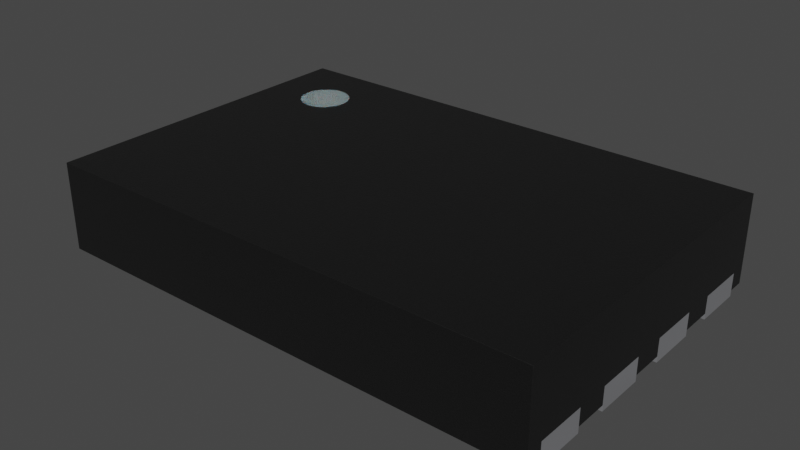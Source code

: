# Source: XSON-8_3x2mm_P0.5mm.blend  (saved by Blender 4.1.24; exported with 4.5.12 LTS)
import bpy
from mathutils import Matrix  # noqa: F401  (used for matrix-valued properties, if any)

bpy.ops.wm.read_factory_settings(use_empty=True)
scene = bpy.context.scene
scene.name = 'Scene'

# ---- collections
col_collection = bpy.data.collections.new('Collection'); scene.collection.children.link(col_collection)

# ---- materials (node trees are filled in below, after node groups)
mat_white_markings = bpy.data.materials.new('white_markings')
mat_white_markings.use_transparent_shadow = False
mat_white_markings.preview_render_type = 'FLAT'
mat_plastic_chip = bpy.data.materials.new('plastic_chip')
mat_plastic_chip.use_transparent_shadow = False
mat_plastic_chip.preview_render_type = 'CUBE'
mat_metal_pins = bpy.data.materials.new('metal_pins')
mat_metal_pins.use_transparent_shadow = False
mat_metal_pins.preview_render_type = 'CUBE'

# ---- material node trees
mat_white_markings.use_nodes = True; mat_white_markings.node_tree.nodes.clear()
_N = mat_white_markings.node_tree.nodes; _L = mat_white_markings.node_tree.links
n0 = _N.new('ShaderNodeOutputMaterial'); n0.name = 'Material Output'; n0.location = (300, 300)
n1 = _N.new('ShaderNodeBsdfPrincipled'); n1.name = 'Principled BSDF'; n1.location = (-34, 272)
n1.distribution = 'GGX'
n1.subsurface_method = 'BURLEY'
n1.inputs[1].default_value = 0.02
n1.inputs[2].default_value = 0.4636
n1.inputs[3].default_value = 1.4
n1.inputs[8].default_value = 1.0
n1.inputs[10].default_value = 0.3682
n1.inputs[13].default_value = 0.6591
n1.inputs[18].default_value = 0.2318
n1.inputs[20].default_value = 0.6709
n1.inputs[24].default_value = 0.1191
n1.inputs[27].default_value = (0.0, 0.0, 0.0, 1.0)
n1.inputs[28].default_value = 1.0
n2 = _N.new('ShaderNodeMapping'); n2.name = 'Mapping'; n2.location = (-1010, 265)
n2.inputs[3].default_value = (3.0, 1.0, 1.0)
n3 = _N.new('ShaderNodeTexCoord'); n3.name = 'Texture Coordinate'; n3.location = (-1250, 180)
n4 = _N.new('ShaderNodeBump'); n4.name = 'Bump'; n4.location = (-376, -99)
n4.inputs[0].default_value = 0.05
n4.inputs[1].default_value = 1.0
n4.inputs[2].default_value = 1.0
n5 = _N.new('ShaderNodeTexNoise'); n5.name = 'Noise Texture'; n5.location = (-662, 176)
n5.inputs[2].default_value = 88.0
n5.inputs[3].default_value = 10.8
n5.inputs[4].default_value = 0.9167
n5.inputs[8].default_value = 1.6
n6 = _N.new('ShaderNodeValToRGB'); n6.name = 'ColorRamp'; n6.location = (-354, 186)
while len(n6.color_ramp.elements) > 1: n6.color_ramp.elements.remove(n6.color_ramp.elements[-1])
n6.color_ramp.elements[0].position = 0.0; n6.color_ramp.elements[0].color = (0.2596, 0.2596, 0.2596, 1.0)
_e = n6.color_ramp.elements.new(1.0); _e.color = (0.6303, 0.6303, 0.6303, 1.0)
n7 = _N.new('ShaderNodeMix'); n7.name = 'Mix'; n7.location = (-204, 152)
n7.data_type = 'RGBA'
n7.inputs[0].default_value = 0.3682
n7.inputs[7].default_value = (0.2525, 0.2525, 0.2525, 1.0)
_L.new(n5.outputs[0], n6.inputs[0])
_L.new(n1.outputs[0], n0.inputs[0])
_L.new(n3.outputs[2], n2.inputs[0])
_L.new(n2.outputs[0], n5.inputs[0])
_L.new(n5.outputs[0], n4.inputs[3])
_L.new(n4.outputs[0], n1.inputs[5])
_L.new(n6.outputs[0], n7.inputs[6])
_L.new(n7.outputs[2], n1.inputs[0])
n0.is_active_output = True
mat_plastic_chip.use_nodes = True; mat_plastic_chip.node_tree.nodes.clear()
_N = mat_plastic_chip.node_tree.nodes; _L = mat_plastic_chip.node_tree.links
n0 = _N.new('ShaderNodeBsdfPrincipled'); n0.name = 'Principled BSDF'; n0.location = (10, 300)
n0.distribution = 'GGX'
n0.subsurface_method = 'BURLEY'
n0.inputs[0].default_value = (0.009312, 0.009312, 0.009312, 1.0)
n0.inputs[1].default_value = 0.1372
n0.inputs[2].default_value = 0.3706
n0.inputs[3].default_value = 1.45
n0.inputs[27].default_value = (0.0, 0.0, 0.0, 1.0)
n0.inputs[28].default_value = 1.0
n1 = _N.new('ShaderNodeOutputMaterial'); n1.name = 'Material Output'; n1.location = (300, 300)
n2 = _N.new('ShaderNodeTexNoise'); n2.name = 'Noise Texture'; n2.location = (-893, 54)
n2.inputs[2].default_value = 200.0
n2.inputs[3].default_value = 3.6
n2.inputs[4].default_value = 0.8375
n3 = _N.new('ShaderNodeBump'); n3.name = 'Bump'; n3.location = (-604, -53)
n3.inputs[0].default_value = 0.08
n3.inputs[1].default_value = 1.0
n3.inputs[2].default_value = 1.0
_L.new(n0.outputs[0], n1.inputs[0])
_L.new(n2.outputs[0], n3.inputs[3])
_L.new(n3.outputs[0], n0.inputs[5])
n1.is_active_output = True
mat_metal_pins.use_nodes = True; mat_metal_pins.node_tree.nodes.clear()
_N = mat_metal_pins.node_tree.nodes; _L = mat_metal_pins.node_tree.links
n0 = _N.new('ShaderNodeMapping'); n0.name = 'Mapping'; n0.location = (-1447, -91)
n0.inputs[3].default_value = (4.8, 1.2, 1.1)
n1 = _N.new('ShaderNodeBsdfPrincipled'); n1.name = 'Principled BSDF'; n1.location = (-560, 254)
n1.distribution = 'GGX'
n1.subsurface_method = 'BURLEY'
n1.inputs[1].default_value = 0.7818
n1.inputs[2].default_value = 0.2886
n1.inputs[3].default_value = 1.45
n1.inputs[13].default_value = 0.0
n1.inputs[27].default_value = (0.0, 0.0, 0.0, 1.0)
n1.inputs[28].default_value = 1.0
n2 = _N.new('ShaderNodeOutputMaterial'); n2.name = 'Material Output.002'; n2.location = (-205, 253)
n2.width = 213
n3 = _N.new('ShaderNodeTexNoise'); n3.name = 'Noise Texture.002'; n3.location = (-1228, -73)
n3.inputs[2].default_value = 0.1
n3.inputs[3].default_value = 7.0
n3.inputs[4].default_value = 0.6
n3.inputs[8].default_value = 0.4
n4 = _N.new('ShaderNodeTexCoord'); n4.name = 'Texture Coordinate'; n4.location = (-1636, -116)
n5 = _N.new('ShaderNodeMix'); n5.name = 'Mix.001'; n5.location = (-921, 45)
n5.data_type = 'RGBA'
n5.inputs[6].default_value = (0.9398, 0.9547, 1.0, 1.0)
n5.inputs[7].default_value = (0.13, 0.1259, 0.1359, 1.0)
n6 = _N.new('ShaderNodeBump'); n6.name = 'Bump.001'; n6.location = (-1001, -227)
n6.inputs[0].default_value = 0.05
n6.inputs[1].default_value = 0.01
n6.inputs[2].default_value = 1.0
_L.new(n1.outputs[0], n2.inputs[0])
_L.new(n3.outputs[0], n6.inputs[3])
_L.new(n0.outputs[0], n3.inputs[0])
_L.new(n3.outputs[0], n5.inputs[0])
_L.new(n4.outputs[3], n0.inputs[0])
_L.new(n5.outputs[2], n1.inputs[0])
_L.new(n6.outputs[0], n1.inputs[5])
n2.is_active_output = True

# ---- world
world_world = bpy.data.worlds.new('World'); scene.world = world_world
world_world.use_nodes = True; world_world.node_tree.nodes.clear()
_N = world_world.node_tree.nodes; _L = world_world.node_tree.links
n0 = _N.new('ShaderNodeOutputWorld'); n0.name = 'World Output'; n0.location = (300, 300)
n1 = _N.new('ShaderNodeBackground'); n1.name = 'Background'; n1.location = (10, 300)
n1.inputs[0].default_value = (0.05088, 0.05088, 0.05088, 1.0)
_L.new(n1.outputs[0], n0.inputs[0])
n0.is_active_output = True
world_world.color = (0.05088, 0.05088, 0.05088)
world_world.use_sun_shadow = False
world_world.sun_shadow_jitter_overblur = 0.0

# ---- meshes
me_shape_9_indexedfaceset_001 = bpy.data.meshes.new('SHAPE_9_IndexedFaceSet.001')
me_shape_9_indexedfaceset_001.from_pydata([(1.05, 0.9, 0.035), (-1.5, 0.1, 0.035), (-1.5, 1.0, 0.56), (-1.5, -1.0, 0.56), (1.5, -0.6, 0.14), (1.5, -0.6, 0.035), (1.5, -0.4, 0.035), (1.5, 0.4, 0.035), (1.5, 0.9, 0.14), (1.5, -1.0, 0.56), (1.5, -1.0, 0.035), (-1.5, 1.0, 0.035), (1.5, 1.0, 0.56), (-1.05, 0.4, 0.035), (-1.05, 0.9, 0.035), (-1.5, 0.9, 0.035), (1.5, 1.0, 0.035), (1.5, 0.6, 0.035), (1.5, 0.1, 0.035), (1.05, -0.1, 0.035), (1.05, -0.9, 0.035), (-1.5, -1.0, 0.035), (-1.05, -0.9, 0.035), (-1.5, -0.6, 0.035), (-0.8, -0.8, 0.035), (0.8, -0.8, 0.035), (1.05, 0.9, 0.14), (1.5, 0.9, 0.035), (1.05, 0.6, 0.035), (1.05, 0.6, 0.14), (-1.05, 0.6, 0.14), (-1.05, 0.6, 0.035), (-1.5, 0.9, 0.14), (-1.5, 0.6, 0.14), (-1.5, 0.6, 0.035), (-1.05, 0.9, 0.14), (-1.05, -0.6, 0.035), (-1.5, -0.9, 0.035), (-1.05, -0.1, 0.035), (-1.05, -0.4, 0.035), (-1.5, -0.1, 0.035), (-1.5, -0.4, 0.14), (-1.5, -0.4, 0.035), (1.05, 0.4, 0.14), (1.05, 0.4, 0.035), (1.05, 0.1, 0.035), (1.5, -0.1, 0.035), (1.5, -0.4, 0.14), (1.05, -0.4, 0.035), (1.05, -0.6, 0.035), (1.05, -0.6, 0.14), (1.5, -0.9, 0.035), (-1.05, 0.1, 0.14), (-1.05, 0.1, 0.035), (-1.5, 0.4, 0.14), (-1.5, 0.4, 0.035), (-1.05, 0.4, 0.14), (-0.8, 0.5172, 0.035), (0.8, 0.8, 0.14), (-0.5172, 0.8, 0.14), (-0.5172, 0.8, 0.035), (0.8, 0.8, 0.035), (-0.8, 0.5172, 0.14), (-0.8, -0.8, 0.14), (0.8, 0.8, 3.353e-08), (0.8, -0.8, 0.14), (-0.8, 0.5172, -3.353e-08), (-0.5172, 0.8, -2.235e-08), (0.8, -0.8, 3.353e-08), (-0.8, -0.8, 0.0), (-1.5, -0.6, -6.706e-08), (-1.05, -0.6, 0.14), (-1.05, -0.9, 0.14), (-1.05, -0.9, -4.47e-08), (-1.5, -0.9, -6.706e-08), (-1.5, -0.6, 0.14), (-1.05, -0.6, -4.47e-08), (-1.5, -0.9, 0.14), (-1.5, 0.6, -6.706e-08), (-1.5, 0.9, -6.706e-08), (-1.05, 0.6, -4.47e-08), (-1.05, 0.9, -4.47e-08), (-1.05, 0.4, -4.47e-08), (-1.5, 0.4, -6.706e-08), (-1.05, 0.1, -4.47e-08), (-1.5, 0.1, -6.706e-08), (-1.5, 0.1, 0.14), (-1.5, -0.1, -6.706e-08), (-1.5, -0.1, 0.14), (-1.05, -0.1, -4.47e-08), (-1.05, -0.1, 0.14), (-1.05, -0.4, 0.14), (-1.05, -0.4, -4.47e-08), (-1.5, -0.4, -6.706e-08), (1.5, -0.6, 6.706e-08), (1.5, -0.9, 0.14), (1.05, -0.9, 0.14), (1.05, -0.6, 4.47e-08), (1.5, -0.9, 6.706e-08), (1.05, -0.9, 4.47e-08), (1.5, -0.4, 6.706e-08), (1.05, -0.4, 0.14), (1.05, -0.4, 4.47e-08), (1.05, -0.1, 4.47e-08), (1.05, -0.1, 0.14), (1.5, -0.1, 6.706e-08), (1.5, -0.1, 0.14), (1.5, 0.4, 0.14), (1.5, 0.1, 0.14), (1.5, 0.1, 6.706e-08), (1.05, 0.4, 4.47e-08), (1.5, 0.4, 6.706e-08), (1.05, 0.1, 4.47e-08), (1.05, 0.1, 0.14), (1.5, 0.9, 6.706e-08), (1.5, 0.6, 6.706e-08), (1.5, 0.6, 0.14), (1.05, 0.6, 4.47e-08), (1.05, 0.9, 4.47e-08), (-1.1, 0.75, 0.56), (-1.1, 0.75, 0.563), (-1.071, 0.7471, 0.56), (-1.071, 0.7471, 0.563), (-1.043, 0.7386, 0.56), (-1.043, 0.7386, 0.563), (-1.017, 0.7247, 0.56), (-1.017, 0.7247, 0.563), (-0.9939, 0.7061, 0.56), (-0.9939, 0.7061, 0.563), (-0.9753, 0.6833, 0.56), (-0.9753, 0.6833, 0.563), (-0.9614, 0.6574, 0.56), (-0.9614, 0.6574, 0.563), (-0.9529, 0.6293, 0.56), (-0.9529, 0.6293, 0.563), (-0.95, 0.6, 0.56), (-0.95, 0.6, 0.563), (-0.9529, 0.5707, 0.56), (-0.9529, 0.5707, 0.563), (-0.9614, 0.5426, 0.56), (-0.9614, 0.5426, 0.563), (-0.9753, 0.5167, 0.56), (-0.9753, 0.5167, 0.563), (-0.9939, 0.4939, 0.56), (-0.9939, 0.4939, 0.563), (-1.017, 0.4753, 0.56), (-1.017, 0.4753, 0.563), (-1.043, 0.4614, 0.56), (-1.043, 0.4614, 0.563), (-1.071, 0.4529, 0.56), (-1.071, 0.4529, 0.563), (-1.1, 0.45, 0.56), (-1.1, 0.45, 0.563), (-1.129, 0.4529, 0.56), (-1.129, 0.4529, 0.563), (-1.157, 0.4614, 0.56), (-1.157, 0.4614, 0.563), (-1.183, 0.4753, 0.56), (-1.183, 0.4753, 0.563), (-1.206, 0.4939, 0.56), (-1.206, 0.4939, 0.563), (-1.225, 0.5167, 0.56), (-1.225, 0.5167, 0.563), (-1.239, 0.5426, 0.56), (-1.239, 0.5426, 0.563), (-1.247, 0.5707, 0.56), (-1.247, 0.5707, 0.563), (-1.25, 0.6, 0.56), (-1.25, 0.6, 0.563), (-1.247, 0.6293, 0.56), (-1.247, 0.6293, 0.563), (-1.239, 0.6574, 0.56), (-1.239, 0.6574, 0.563), (-1.225, 0.6833, 0.56), (-1.225, 0.6833, 0.563), (-1.206, 0.7061, 0.56), (-1.206, 0.7061, 0.563), (-1.183, 0.7247, 0.56), (-1.183, 0.7247, 0.563), (-1.157, 0.7386, 0.56), (-1.157, 0.7386, 0.563), (-1.129, 0.7471, 0.56), (-1.129, 0.7471, 0.563)], [], [(26, 8, 27, 0), (21, 3, 9, 10), (11, 2, 3, 21, 37, 77, 75, 23, 42, 41, 88, 40, 1, 86, 54, 55, 34, 33, 32, 15), (16, 12, 2, 11), (57, 60, 61, 44, 7, 17, 28, 0, 27, 16, 11, 15, 14, 31, 34, 55, 13, 53, 1, 40, 38, 39, 42, 23, 36, 22, 37, 21, 10, 51, 20, 49, 5, 6, 48, 19, 46, 18, 45, 25, 24), (10, 9, 12, 16, 27, 8, 116, 17, 7, 107, 108, 18, 46, 106, 47, 6, 5, 4, 95, 51), (116, 29, 28, 17), (25, 45, 44, 61), (47, 101, 48, 6), (116, 29, 26, 8), (35, 30, 31, 14), (32, 35, 14, 15), (30, 33, 34, 31), (30, 33, 32, 35), (71, 72, 22, 36), (75, 71, 36, 23), (72, 77, 37, 22), (72, 77, 75, 71), (90, 91, 39, 38), (88, 90, 38, 40), (91, 41, 42, 39), (91, 41, 88, 90), (43, 107, 7, 44), (113, 43, 44, 45), (108, 113, 45, 18), (108, 113, 43, 107), (104, 106, 46, 19), (101, 104, 19, 48), (47, 101, 104, 106), (59, 58, 61, 60), (50, 4, 5, 49), (96, 50, 49, 20), (95, 96, 20, 51), (95, 96, 50, 4), (56, 52, 53, 13), (54, 56, 13, 55), (52, 86, 1, 53), (52, 86, 54, 56), (62, 59, 60, 57), (63, 62, 57, 24), (65, 63, 24, 25), (58, 65, 25, 61), (62, 59, 58, 65, 63), (65, 58, 64, 68), (63, 65, 68, 69), (83, 85, 84, 82), (62, 63, 69, 66), (59, 62, 66, 67), (58, 59, 67, 64), (71, 75, 70, 76), (67, 66, 69, 68, 64), (72, 71, 76, 73), (77, 72, 73, 74), (75, 77, 74, 70), (70, 74, 73, 76), (32, 33, 78, 79), (35, 32, 79, 81), (30, 35, 81, 80), (33, 30, 80, 78), (79, 78, 80, 81), (56, 54, 83, 82), (52, 56, 82, 84), (86, 52, 84, 85), (54, 86, 85, 83), (91, 90, 89, 92), (90, 88, 87, 89), (95, 4, 94, 98), (41, 91, 92, 93), (88, 41, 93, 87), (87, 93, 92, 89), (4, 50, 97, 94), (96, 95, 98, 99), (104, 101, 102, 103), (50, 96, 99, 97), (97, 99, 98, 94), (106, 104, 103, 105), (47, 106, 105, 100), (101, 47, 100, 102), (103, 102, 100, 105), (116, 8, 114, 115), (107, 43, 110, 111), (108, 107, 111, 109), (113, 108, 109, 112), (43, 113, 112, 110), (110, 112, 109, 111), (29, 116, 115, 117), (29, 26, 0, 28), (26, 29, 117, 118), (8, 26, 118, 114), (118, 117, 115, 114), (119, 120, 122, 121), (121, 122, 124, 123), (123, 124, 126, 125), (125, 126, 128, 127), (127, 128, 130, 129), (129, 130, 132, 131), (131, 132, 134, 133), (133, 134, 136, 135), (135, 136, 138, 137), (137, 138, 140, 139), (139, 140, 142, 141), (141, 142, 144, 143), (143, 144, 146, 145), (145, 146, 148, 147), (147, 148, 150, 149), (149, 150, 152, 151), (151, 152, 154, 153), (153, 154, 156, 155), (155, 156, 158, 157), (157, 158, 160, 159), (159, 160, 162, 161), (161, 162, 164, 163), (163, 164, 166, 165), (165, 166, 168, 167), (167, 168, 170, 169), (169, 170, 172, 171), (171, 172, 174, 173), (173, 174, 176, 175), (175, 176, 178, 177), (177, 178, 180, 179), (122, 120, 182, 180, 178, 176, 174, 172, 170, 168, 166, 164, 162, 160, 158, 156, 154, 152, 150, 148, 146, 144, 142, 140, 138, 136, 134, 132, 130, 128, 126, 124), (179, 180, 182, 181), (181, 182, 120, 119), (119, 121, 123, 125, 127, 129, 131, 133, 135, 137, 139, 141, 143, 145, 147, 149, 151, 153, 155, 157, 159, 161, 163, 165, 167, 169, 171, 173, 175, 177, 179, 181), (9, 3, 2, 12)])
me_shape_9_indexedfaceset_001.polygons.foreach_set('use_smooth', [True] * 125)
me_shape_9_indexedfaceset_001.polygons.foreach_set('material_index', [2, 1, 1, 1, 1, 1, 2, 1, 2, 2, 2, 2, 2, 2, 2, 2, 2, 2, 2, 2, 2, 2, 2, 2, 2, 2, 2, 2, 2, 2, 2, 2, 2, 2, 2, 2, 2, 2, 2, 2, 2, 2, 2, 2, 2, 2, 2, 2, 2, 2, 2, 2, 2, 2, 2, 2, 2, 2, 2, 2, 2, 2, 2, 2, 2, 2, 2, 2, 2, 2, 2, 2, 2, 2, 2, 2, 2, 2, 2, 2, 2, 2, 2, 2, 2, 2, 2, 2, 2, 2, 0, 0, 0, 0, 0, 0, 0, 0, 0, 0, 0, 0, 0, 0, 0, 0, 0, 0, 0, 0, 0, 0, 0, 0, 0, 0, 0, 0, 0, 0, 0, 0, 0, 0, 1])
_k = set([(0, 26), (0, 27), (0, 28), (1, 40), (1, 53), (1, 86), (2, 3), (2, 11), (2, 12), (3, 9), (3, 21), (4, 5), (4, 50), (4, 94), (4, 95), (5, 6), (5, 49), (6, 47), (6, 48), (7, 17), (7, 44), (7, 107), (8, 26), (8, 27), (8, 114), (8, 116), (9, 10), (9, 12), (10, 21), (10, 51), (11, 15), (11, 16), (12, 16), (13, 53), (13, 55), (13, 56), (14, 15), (14, 31), (14, 35), (15, 32), (16, 27), (17, 28), (17, 116), (18, 45), (18, 46), (18, 108), (19, 46), (19, 48), (19, 104), (20, 49), (20, 51), (20, 96), (21, 37), (22, 36), (22, 37), (22, 72), (23, 36), (23, 42), (23, 75), (24, 25), (24, 57), (24, 63), (25, 61), (25, 65), (26, 29), (26, 118), (28, 29), (29, 116), (29, 117), (30, 31), (30, 33), (30, 35), (30, 80), (31, 34), (32, 33), (32, 35), (32, 79), (33, 34), (33, 78), (34, 55), (35, 81), (36, 71), (37, 77), (38, 39), (38, 40), (38, 90), (39, 42), (39, 91), (40, 88), (41, 42), (41, 88), (41, 91), (41, 93), (43, 44), (43, 107), (43, 110), (43, 113), (44, 45), (45, 113), (46, 106), (47, 100), (47, 101), (47, 106), (48, 101), (49, 50), (50, 96), (50, 97), (51, 95), (52, 53), (52, 56), (52, 84), (52, 86), (54, 55), (54, 56), (54, 83), (54, 86), (56, 82), (57, 60), (57, 62), (58, 59), (58, 61), (58, 64), (58, 65), (59, 60), (59, 62), (59, 67), (60, 61), (62, 63), (62, 66), (63, 65), (63, 69), (64, 67), (64, 68), (65, 68), (66, 67), (66, 69), (68, 69), (70, 74), (70, 75), (70, 76), (71, 72), (71, 75), (71, 76), (72, 73), (72, 77), (73, 74), (73, 76), (74, 77), (75, 77), (78, 79), (78, 80), (79, 81), (80, 81), (82, 83), (82, 84), (83, 85), (84, 85), (85, 86), (87, 88), (87, 89), (87, 93), (88, 90), (89, 90), (89, 92), (90, 91), (91, 92), (92, 93), (94, 97), (94, 98), (95, 96), (95, 98), (96, 99), (97, 99), (98, 99), (100, 102), (100, 105), (101, 102), (101, 104), (102, 103), (103, 104), (103, 105), (104, 106), (105, 106), (107, 108), (107, 111), (108, 109), (108, 113), (109, 111), (109, 112), (110, 111), (110, 112), (112, 113), (114, 115), (114, 118), (115, 116), (115, 117), (117, 118), (119, 120), (119, 121), (119, 181), (120, 122), (120, 182), (121, 122), (121, 123), (122, 124), (123, 124), (123, 125), (124, 126), (125, 126), (125, 127), (126, 128), (127, 128), (127, 129), (128, 130), (129, 130), (129, 131), (130, 132), (131, 132), (131, 133), (132, 134), (133, 134), (133, 135), (134, 136), (135, 136), (135, 137), (136, 138), (137, 138), (137, 139), (138, 140), (139, 140), (139, 141), (140, 142), (141, 142), (141, 143), (142, 144), (143, 144), (143, 145), (144, 146), (145, 146), (145, 147), (146, 148), (147, 148), (147, 149), (148, 150), (149, 150), (149, 151), (150, 152), (151, 152), (151, 153), (152, 154), (153, 154), (153, 155), (154, 156), (155, 156), (155, 157), (156, 158), (157, 158), (157, 159), (158, 160), (159, 160), (159, 161), (160, 162), (161, 162), (161, 163), (162, 164), (163, 164), (163, 165), (164, 166), (165, 166), (165, 167), (166, 168), (167, 168), (167, 169), (168, 170), (169, 170), (169, 171), (170, 172), (171, 172), (171, 173), (172, 174), (173, 174), (173, 175), (174, 176), (175, 176), (175, 177), (176, 178), (177, 178), (177, 179), (178, 180), (179, 180), (179, 181), (180, 182), (181, 182)])
me_shape_9_indexedfaceset_001.attributes.new('sharp_edge', 'BOOLEAN', 'EDGE').data.foreach_set('value', [ (min(e.vertices), max(e.vertices)) in _k for e in me_shape_9_indexedfaceset_001.edges])
_uv = me_shape_9_indexedfaceset_001.uv_layers.new(name='UVMap')
_uv.uv.foreach_set('vector', [0.5216, 0.08862, 0.5216, -0.06138, 0.5716, -0.06138, 0.5716, 0.08862, 0.5716, 0.9386, 0.3216, 0.9386, 0.3216, -0.06138, 0.5716, -0.06138, 0.8011, 0.5716, 0.8011, 0.3216, 0.1345, 0.3216, 0.1345, 0.5716, 0.1678, 0.5716, 0.1678, 0.5216, 0.2678, 0.5216, 0.2678, 0.5716, 0.3345, 0.5716, 0.3345, 0.5216, 0.4345, 0.5216, 0.4345, 0.5716, 0.5011, 0.5716, 0.5011, 0.5216, 0.6011, 0.5216, 0.6011, 0.5716, 0.6678, 0.5716, 0.6678, 0.5216, 0.7678, 0.5216, 0.7678, 0.5716, 0.5716, -0.06138, 0.3216, -0.06138, 0.3216, 0.9386, 0.5716, 0.9386, 0.6402, 0.7053, 0.7345, 0.611, 0.7345, 0.172, 0.6011, 0.08862, 0.6011, -0.06138, 0.6678, -0.06138, 0.6678, 0.08862, 0.7678, 0.08862, 0.7678, -0.06138, 0.8011, -0.06138, 0.8011, 0.9386, 0.7678, 0.9386, 0.7678, 0.7886, 0.6678, 0.7886, 0.6678, 0.9386, 0.6011, 0.9386, 0.6011, 0.7886, 0.5011, 0.7886, 0.5011, 0.9386, 0.4345, 0.9386, 0.4345, 0.7886, 0.3345, 0.7886, 0.3345, 0.9386, 0.2678, 0.9386, 0.2678, 0.7886, 0.1678, 0.7886, 0.1678, 0.9386, 0.1345, 0.9386, 0.1345, -0.06138, 0.1678, -0.06138, 0.1678, 0.08862, 0.2678, 0.08862, 0.2678, -0.06138, 0.3345, -0.06138, 0.3345, 0.08862, 0.4345, 0.08862, 0.4345, -0.06138, 0.5011, -0.06138, 0.5011, 0.08862, 0.2011, 0.172, 0.2011, 0.7053, 0.1345, 0.5716, 0.1345, 0.3216, 0.8011, 0.3216, 0.8011, 0.5716, 0.7678, 0.5716, 0.7678, 0.5216, 0.6678, 0.5216, 0.6678, 0.5716, 0.6011, 0.5716, 0.6011, 0.5216, 0.5011, 0.5216, 0.5011, 0.5716, 0.4345, 0.5716, 0.4345, 0.5216, 0.3345, 0.5216, 0.3345, 0.5716, 0.2678, 0.5716, 0.2678, 0.5216, 0.1678, 0.5216, 0.1678, 0.5716, 0.5216, -0.06138, 0.5216, 0.08862, 0.5716, 0.08862, 0.5716, -0.06138, 0.2011, 0.172, 0.5011, 0.08862, 0.6011, 0.08862, 0.7345, 0.172, 0.5216, -0.06138, 0.5216, 0.08862, 0.5716, 0.08862, 0.5716, -0.06138, 0.6678, -0.06138, 0.6678, 0.08862, 0.7678, 0.08862, 0.7678, -0.06138, 0.7678, 0.5216, 0.6678, 0.5216, 0.6678, 0.5716, 0.7678, 0.5716, 0.5216, 0.9386, 0.5216, 0.7886, 0.5716, 0.7886, 0.5716, 0.9386, 0.5216, 0.7886, 0.5216, 0.9386, 0.5716, 0.9386, 0.5716, 0.7886, 0.6678, 0.7886, 0.6678, 0.9386, 0.7678, 0.9386, 0.7678, 0.7886, 0.2678, 0.5216, 0.1678, 0.5216, 0.1678, 0.5716, 0.2678, 0.5716, 0.5216, 0.9386, 0.5216, 0.7886, 0.5716, 0.7886, 0.5716, 0.9386, 0.5216, 0.7886, 0.5216, 0.9386, 0.5716, 0.9386, 0.5716, 0.7886, 0.1678, 0.7886, 0.1678, 0.9386, 0.2678, 0.9386, 0.2678, 0.7886, 0.4345, 0.5216, 0.3345, 0.5216, 0.3345, 0.5716, 0.4345, 0.5716, 0.5216, 0.9386, 0.5216, 0.7886, 0.5716, 0.7886, 0.5716, 0.9386, 0.5216, 0.7886, 0.5216, 0.9386, 0.5716, 0.9386, 0.5716, 0.7886, 0.3345, 0.7886, 0.3345, 0.9386, 0.4345, 0.9386, 0.4345, 0.7886, 0.5216, 0.08862, 0.5216, -0.06138, 0.5716, -0.06138, 0.5716, 0.08862, 0.5011, 0.5216, 0.6011, 0.5216, 0.6011, 0.5716, 0.5011, 0.5716, 0.5216, -0.06138, 0.5216, 0.08862, 0.5716, 0.08862, 0.5716, -0.06138, 0.5011, -0.06138, 0.5011, 0.08862, 0.6011, 0.08862, 0.6011, -0.06138, 0.5216, 0.08862, 0.5216, -0.06138, 0.5716, -0.06138, 0.5716, 0.08862, 0.3345, 0.5216, 0.4345, 0.5216, 0.4345, 0.5716, 0.3345, 0.5716, 0.3345, -0.06138, 0.3345, 0.08862, 0.4345, 0.08862, 0.4345, -0.06138, 0.5216, 0.611, 0.5216, 0.172, 0.5716, 0.172, 0.5716, 0.611, 0.5216, 0.08862, 0.5216, -0.06138, 0.5716, -0.06138, 0.5716, 0.08862, 0.1678, 0.5216, 0.2678, 0.5216, 0.2678, 0.5716, 0.1678, 0.5716, 0.5216, -0.06138, 0.5216, 0.08862, 0.5716, 0.08862, 0.5716, -0.06138, 0.1678, -0.06138, 0.1678, 0.08862, 0.2678, 0.08862, 0.2678, -0.06138, 0.6011, 0.5216, 0.5011, 0.5216, 0.5011, 0.5716, 0.6011, 0.5716, 0.5216, 0.9386, 0.5216, 0.7886, 0.5716, 0.7886, 0.5716, 0.9386, 0.5216, 0.7886, 0.5216, 0.9386, 0.5716, 0.9386, 0.5716, 0.7886, 0.5011, 0.7886, 0.5011, 0.9386, 0.6011, 0.9386, 0.6011, 0.7886, 0.6402, 0.5216, 0.7345, 0.5216, 0.7345, 0.5716, 0.6402, 0.5716, 0.2011, 0.5216, 0.6402, 0.5216, 0.6402, 0.5716, 0.2011, 0.5716, 0.5216, 0.172, 0.5216, 0.7053, 0.5716, 0.7053, 0.5716, 0.172, 0.7345, 0.5216, 0.2011, 0.5216, 0.2011, 0.5716, 0.7345, 0.5716, 0.6402, 0.7053, 0.7345, 0.611, 0.7345, 0.172, 0.2011, 0.172, 0.2011, 0.7053, 0.2011, 0.5216, 0.7345, 0.5216, 0.7345, 0.5882, 0.2011, 0.5882, 0.5216, 0.7053, 0.5216, 0.172, 0.5882, 0.172, 0.5882, 0.7053, 0.6011, 0.9386, 0.5011, 0.9386, 0.5011, 0.7886, 0.6011, 0.7886, 0.6402, 0.5216, 0.2011, 0.5216, 0.2011, 0.5882, 0.6402, 0.5882, 0.7345, 0.5216, 0.6402, 0.5216, 0.6402, 0.5882, 0.7345, 0.5882, 0.5216, 0.172, 0.5216, 0.611, 0.5882, 0.611, 0.5882, 0.172, 0.5216, 0.7886, 0.5216, 0.9386, 0.5882, 0.9386, 0.5882, 0.7886, 0.7345, 0.611, 0.6402, 0.7053, 0.2011, 0.7053, 0.2011, 0.172, 0.7345, 0.172, 0.1678, 0.5216, 0.2678, 0.5216, 0.2678, 0.5882, 0.1678, 0.5882, 0.5216, 0.9386, 0.5216, 0.7886, 0.5882, 0.7886, 0.5882, 0.9386, 0.2678, 0.5216, 0.1678, 0.5216, 0.1678, 0.5882, 0.2678, 0.5882, 0.2678, 0.9386, 0.1678, 0.9386, 0.1678, 0.7886, 0.2678, 0.7886, 0.7678, 0.5216, 0.6678, 0.5216, 0.6678, 0.5882, 0.7678, 0.5882, 0.5216, 0.7886, 0.5216, 0.9386, 0.5882, 0.9386, 0.5882, 0.7886, 0.6678, 0.5216, 0.7678, 0.5216, 0.7678, 0.5882, 0.6678, 0.5882, 0.5216, 0.9386, 0.5216, 0.7886, 0.5882, 0.7886, 0.5882, 0.9386, 0.7678, 0.9386, 0.6678, 0.9386, 0.6678, 0.7886, 0.7678, 0.7886, 0.5216, 0.7886, 0.5216, 0.9386, 0.5882, 0.9386, 0.5882, 0.7886, 0.5011, 0.5216, 0.6011, 0.5216, 0.6011, 0.5882, 0.5011, 0.5882, 0.5216, 0.9386, 0.5216, 0.7886, 0.5882, 0.7886, 0.5882, 0.9386, 0.6011, 0.5216, 0.5011, 0.5216, 0.5011, 0.5882, 0.6011, 0.5882, 0.3345, 0.5216, 0.4345, 0.5216, 0.4345, 0.5882, 0.3345, 0.5882, 0.5216, 0.7886, 0.5216, 0.9386, 0.5882, 0.9386, 0.5882, 0.7886, 0.1678, 0.5216, 0.2678, 0.5216, 0.2678, 0.5882, 0.1678, 0.5882, 0.5216, 0.9386, 0.5216, 0.7886, 0.5882, 0.7886, 0.5882, 0.9386, 0.4345, 0.5216, 0.3345, 0.5216, 0.3345, 0.5882, 0.4345, 0.5882, 0.4345, 0.9386, 0.3345, 0.9386, 0.3345, 0.7886, 0.4345, 0.7886, 0.5216, -0.06138, 0.5216, 0.08862, 0.5882, 0.08862, 0.5882, -0.06138, 0.5216, 0.08862, 0.5216, -0.06138, 0.5882, -0.06138, 0.5882, 0.08862, 0.4345, 0.5216, 0.3345, 0.5216, 0.3345, 0.5882, 0.4345, 0.5882, 0.2678, 0.5216, 0.1678, 0.5216, 0.1678, 0.5882, 0.2678, 0.5882, 0.2678, 0.08862, 0.1678, 0.08862, 0.1678, -0.06138, 0.2678, -0.06138, 0.5216, -0.06138, 0.5216, 0.08862, 0.5882, 0.08862, 0.5882, -0.06138, 0.3345, 0.5216, 0.4345, 0.5216, 0.4345, 0.5882, 0.3345, 0.5882, 0.5216, 0.08862, 0.5216, -0.06138, 0.5882, -0.06138, 0.5882, 0.08862, 0.4345, 0.08862, 0.3345, 0.08862, 0.3345, -0.06138, 0.4345, -0.06138, 0.6678, 0.5216, 0.7678, 0.5216, 0.7678, 0.5882, 0.6678, 0.5882, 0.5216, -0.06138, 0.5216, 0.08862, 0.5882, 0.08862, 0.5882, -0.06138, 0.5011, 0.5216, 0.6011, 0.5216, 0.6011, 0.5882, 0.5011, 0.5882, 0.5216, 0.08862, 0.5216, -0.06138, 0.5882, -0.06138, 0.5882, 0.08862, 0.6011, 0.5216, 0.5011, 0.5216, 0.5011, 0.5882, 0.6011, 0.5882, 0.6011, 0.08862, 0.5011, 0.08862, 0.5011, -0.06138, 0.6011, -0.06138, 0.5216, 0.08862, 0.5216, -0.06138, 0.5882, -0.06138, 0.5882, 0.08862, 0.6678, 0.5216, 0.7678, 0.5216, 0.7678, 0.5716, 0.6678, 0.5716, 0.7678, 0.5216, 0.6678, 0.5216, 0.6678, 0.5882, 0.7678, 0.5882, 0.5216, -0.06138, 0.5216, 0.08862, 0.5882, 0.08862, 0.5882, -0.06138, 0.7678, 0.08862, 0.6678, 0.08862, 0.6678, -0.06138, 0.7678, -0.06138, 0.3216, 0.772, 0.3201, 0.772, 0.3201, 0.7622, 0.3216, 0.7622, 0.3216, 0.7622, 0.3201, 0.7622, 0.3201, 0.7528, 0.3216, 0.7528, 0.3216, 0.7528, 0.3201, 0.7528, 0.3201, 0.7442, 0.3216, 0.7442, 0.3216, 0.7442, 0.3201, 0.7442, 0.3201, 0.7366, 0.3216, 0.7366, 0.6698, 0.3216, 0.6698, 0.3201, 0.6623, 0.3201, 0.6623, 0.3216, 0.6623, 0.3216, 0.6623, 0.3201, 0.6536, 0.3201, 0.6536, 0.3216, 0.6536, 0.3216, 0.6536, 0.3201, 0.6442, 0.3201, 0.6442, 0.3216, 0.6442, 0.3216, 0.6442, 0.3201, 0.6345, 0.3201, 0.6345, 0.3216, 0.6345, 0.3216, 0.6345, 0.3201, 0.6247, 0.3201, 0.6247, 0.3216, 0.6247, 0.3216, 0.6247, 0.3201, 0.6153, 0.3201, 0.6153, 0.3216, 0.6153, 0.3216, 0.6153, 0.3201, 0.6067, 0.3201, 0.6067, 0.3216, 0.6067, 0.3216, 0.6067, 0.3201, 0.5991, 0.3201, 0.5991, 0.3216, 0.3216, 0.7366, 0.3201, 0.7366, 0.3201, 0.7442, 0.3216, 0.7442, 0.3216, 0.7442, 0.3201, 0.7442, 0.3201, 0.7528, 0.3216, 0.7528, 0.3216, 0.7528, 0.3201, 0.7528, 0.3201, 0.7622, 0.3216, 0.7622, 0.3216, 0.7622, 0.3201, 0.7622, 0.3201, 0.772, 0.3216, 0.772, 0.3216, 0.772, 0.3201, 0.772, 0.3201, 0.7817, 0.3216, 0.7817, 0.3216, 0.7817, 0.3201, 0.7817, 0.3201, 0.7911, 0.3216, 0.7911, 0.3216, 0.7911, 0.3201, 0.7911, 0.3201, 0.7997, 0.3216, 0.7997, 0.3216, 0.7997, 0.3201, 0.7997, 0.3201, 0.8073, 0.3216, 0.8073, 0.5991, 0.3216, 0.5991, 0.3201, 0.6067, 0.3201, 0.6067, 0.3216, 0.6067, 0.3216, 0.6067, 0.3201, 0.6153, 0.3201, 0.6153, 0.3216, 0.6153, 0.3216, 0.6153, 0.3201, 0.6247, 0.3201, 0.6247, 0.3216, 0.6247, 0.3216, 0.6247, 0.3201, 0.6345, 0.3201, 0.6345, 0.3216, 0.6345, 0.3216, 0.6345, 0.3201, 0.6442, 0.3201, 0.6442, 0.3216, 0.6442, 0.3216, 0.6442, 0.3201, 0.6536, 0.3201, 0.6536, 0.3216, 0.6536, 0.3216, 0.6536, 0.3201, 0.6623, 0.3201, 0.6623, 0.3216, 0.6623, 0.3216, 0.6623, 0.3201, 0.6698, 0.3201, 0.6698, 0.3216, 0.3216, 0.8073, 0.3201, 0.8073, 0.3201, 0.7997, 0.3216, 0.7997, 0.3216, 0.7997, 0.3201, 0.7997, 0.3201, 0.7911, 0.3216, 0.7911, 0.6835, 0.7622, 0.6845, 0.772, 0.6835, 0.7817, 0.6807, 0.7911, 0.676, 0.7997, 0.6698, 0.8073, 0.6623, 0.8135, 0.6536, 0.8182, 0.6442, 0.821, 0.6345, 0.822, 0.6247, 0.821, 0.6153, 0.8182, 0.6067, 0.8135, 0.5991, 0.8073, 0.5929, 0.7997, 0.5883, 0.7911, 0.5854, 0.7817, 0.5845, 0.772, 0.5854, 0.7622, 0.5883, 0.7528, 0.5929, 0.7442, 0.5991, 0.7366, 0.6067, 0.7304, 0.6153, 0.7258, 0.6247, 0.7229, 0.6345, 0.722, 0.6442, 0.7229, 0.6536, 0.7258, 0.6623, 0.7304, 0.6698, 0.7366, 0.676, 0.7442, 0.6807, 0.7528, 0.3216, 0.7911, 0.3201, 0.7911, 0.3201, 0.7817, 0.3216, 0.7817, 0.3216, 0.7817, 0.3201, 0.7817, 0.3201, 0.772, 0.3216, 0.772, 0.6845, 0.772, 0.6835, 0.7622, 0.6807, 0.7528, 0.676, 0.7442, 0.6698, 0.7366, 0.6623, 0.7304, 0.6536, 0.7258, 0.6442, 0.7229, 0.6345, 0.722, 0.6247, 0.7229, 0.6153, 0.7258, 0.6067, 0.7304, 0.5991, 0.7366, 0.5929, 0.7442, 0.5883, 0.7528, 0.5854, 0.7622, 0.5845, 0.772, 0.5854, 0.7817, 0.5883, 0.7911, 0.5929, 0.7997, 0.5991, 0.8073, 0.6067, 0.8135, 0.6153, 0.8182, 0.6247, 0.821, 0.6345, 0.822, 0.6442, 0.821, 0.6536, 0.8182, 0.6623, 0.8135, 0.6698, 0.8073, 0.676, 0.7997, 0.6807, 0.7911, 0.6835, 0.7817, 0.1345, -0.06138, 0.1345, 0.9386, 0.8011, 0.9386, 0.8011, -0.06138])
me_shape_9_indexedfaceset_001.materials.append(mat_white_markings)
me_shape_9_indexedfaceset_001.materials.append(mat_plastic_chip)
me_shape_9_indexedfaceset_001.materials.append(mat_metal_pins)
me_shape_9_indexedfaceset_001.update()
me_shape_9_indexedfaceset_001.normals_split_custom_set([tuple(v) for v in zip(*[iter([0.0, 1.0, 0.0, 0.0, 1.0, 0.0, 0.0, 1.0, 0.0, 0.0, 1.0, 0.0, -3.974e-08, 1.0, 0.0, -3.974e-08, 1.0, 0.0, -3.974e-08, 1.0, 0.0, -3.974e-08, 1.0, 0.0, 1.0, 0.0, 1.29e-07, 1.0, 0.0, 1.29e-07, 1.0, 0.0, 1.29e-07, 1.0, 0.0, 1.29e-07, 1.0, 0.0, 1.29e-07, 1.0, 0.0, 1.29e-07, 1.0, 0.0, 1.29e-07, 1.0, 0.0, 1.29e-07, 1.0, 0.0, 1.29e-07, 1.0, 0.0, 1.29e-07, 1.0, 0.0, 1.29e-07, 1.0, 0.0, 1.29e-07, 1.0, 0.0, 1.29e-07, 1.0, 0.0, 1.29e-07, 1.0, 0.0, 1.29e-07, 1.0, 0.0, 1.29e-07, 1.0, 0.0, 1.29e-07, 1.0, 0.0, 1.29e-07, 1.0, 0.0, 1.29e-07, 1.0, 0.0, 1.29e-07, 3.974e-08, -1.0, 7.569e-08, 3.974e-08, -1.0, 7.569e-08, 3.974e-08, -1.0, 7.569e-08, 3.974e-08, -1.0, 7.569e-08, -4.458e-08, -2.508e-10, 1.0, -4.458e-08, -2.508e-10, 1.0, -4.754e-08, -1.987e-10, 1.0, -5.239e-08, -1.133e-10, 1.0, -4.458e-08, -2.508e-10, 1.0, -4.458e-08, -2.508e-10, 1.0, -4.458e-08, -2.508e-10, 1.0, -4.458e-08, -2.508e-10, 1.0, -4.458e-08, -2.508e-10, 1.0, -4.458e-08, -2.508e-10, 1.0, -4.458e-08, -2.508e-10, 1.0, -4.458e-08, -2.508e-10, 1.0, -4.458e-08, -2.508e-10, 1.0, -4.458e-08, -2.508e-10, 1.0, -4.458e-08, -2.508e-10, 1.0, -4.458e-08, -2.508e-10, 1.0, -4.458e-08, -2.508e-10, 1.0, -4.458e-08, -2.508e-10, 1.0, -4.458e-08, -2.508e-10, 1.0, -4.458e-08, -2.508e-10, 1.0, -4.458e-08, -2.508e-10, 1.0, -4.458e-08, -2.508e-10, 1.0, -4.458e-08, -2.508e-10, 1.0, -4.458e-08, -2.508e-10, 1.0, -4.458e-08, -2.508e-10, 1.0, -4.458e-08, -2.508e-10, 1.0, -4.458e-08, -2.508e-10, 1.0, -4.458e-08, -2.508e-10, 1.0, -4.458e-08, -2.508e-10, 1.0, -4.458e-08, -2.508e-10, 1.0, -4.458e-08, -2.508e-10, 1.0, -4.458e-08, -2.508e-10, 1.0, -4.458e-08, -2.508e-10, 1.0, -4.458e-08, -2.508e-10, 1.0, -4.458e-08, -2.508e-10, 1.0, -4.458e-08, -2.508e-10, 1.0, -4.458e-08, -2.508e-10, 1.0, -4.458e-08, -2.508e-10, 1.0, -5.326e-08, -9.802e-11, 1.0, -4.641e-08, -2.186e-10, 1.0, -4.458e-08, -2.508e-10, 1.0, -1.0, 0.0, -1.29e-07, -1.0, 0.0, -1.29e-07, -1.0, 0.0, -1.29e-07, -1.0, 0.0, -1.29e-07, -1.0, 0.0, -1.29e-07, -1.0, 0.0, -1.29e-07, -1.0, 0.0, -1.29e-07, -1.0, 0.0, -1.29e-07, -1.0, 0.0, -1.29e-07, -1.0, 0.0, -1.29e-07, -1.0, 0.0, -1.29e-07, -1.0, 0.0, -1.29e-07, -1.0, 0.0, -1.29e-07, -1.0, 0.0, -1.29e-07, -1.0, 0.0, -1.29e-07, -1.0, 0.0, -1.29e-07, -1.0, 0.0, -1.29e-07, -1.0, 0.0, -1.29e-07, -1.0, 0.0, -1.29e-07, -1.0, 0.0, -1.29e-07, 0.0, -1.0, 0.0, 0.0, -1.0, 0.0, 0.0, -1.0, 0.0, 0.0, -1.0, 0.0, -4.641e-08, -2.186e-10, 1.0, -5.326e-08, -9.802e-11, 1.0, -5.239e-08, -1.133e-10, 1.0, -4.754e-08, -1.987e-10, 1.0, 0.0, -1.0, 0.0, 0.0, -1.0, 0.0, 0.0, -1.0, 0.0, 0.0, -1.0, 0.0, 8.278e-08, 0.0, -1.0, 8.278e-08, 0.0, -1.0, 8.278e-08, 0.0, -1.0, 8.278e-08, 0.0, -1.0, 1.0, 0.0, 0.0, 1.0, 0.0, 0.0, 1.0, 0.0, 0.0, 1.0, 0.0, 0.0, 0.0, 1.0, 0.0, 0.0, 1.0, 0.0, 0.0, 1.0, 0.0, 0.0, 1.0, 0.0, 0.0, -1.0, 0.0, 0.0, -1.0, 0.0, 0.0, -1.0, 0.0, 0.0, -1.0, 0.0, 2.759e-08, 0.0, -1.0, 2.759e-08, 0.0, -1.0, 2.759e-08, 0.0, -1.0, 2.759e-08, 0.0, -1.0, 1.0, 0.0, 0.0, 1.0, 0.0, 0.0, 1.0, 0.0, 0.0, 1.0, 0.0, 0.0, 0.0, 1.0, 0.0, 0.0, 1.0, 0.0, 0.0, 1.0, 0.0, 0.0, 1.0, 0.0, 0.0, -1.0, 0.0, 0.0, -1.0, 0.0, 0.0, -1.0, 0.0, 0.0, -1.0, 0.0, 2.759e-08, 0.0, -1.0, 2.759e-08, 0.0, -1.0, 2.759e-08, 0.0, -1.0, 2.759e-08, 0.0, -1.0, 1.0, 0.0, 0.0, 1.0, 0.0, 0.0, 1.0, 0.0, 0.0, 1.0, 0.0, 0.0, -4.967e-08, 1.0, 0.0, -4.967e-08, 1.0, 0.0, -4.967e-08, 1.0, 0.0, -4.967e-08, 1.0, 0.0, 0.0, -1.0, 0.0, 0.0, -1.0, 0.0, 0.0, -1.0, 0.0, 0.0, -1.0, 0.0, 4.415e-09, 0.0, -1.0, 4.415e-09, 0.0, -1.0, 4.415e-09, 0.0, -1.0, 4.415e-09, 0.0, -1.0, 0.0, 1.0, 0.0, 0.0, 1.0, 0.0, 0.0, 1.0, 0.0, 0.0, 1.0, 0.0, -1.0, 0.0, 0.0, -1.0, 0.0, 0.0, -1.0, 0.0, 0.0, -1.0, 0.0, 0.0, 4.967e-08, -1.0, 0.0, 4.967e-08, -1.0, 0.0, 4.967e-08, -1.0, 0.0, 4.967e-08, -1.0, 0.0, 1.104e-07, 0.0, -1.0, 1.104e-07, 0.0, -1.0, 1.104e-07, 0.0, -1.0, 1.104e-07, 0.0, -1.0, -4.967e-08, 1.0, 0.0, -4.967e-08, 1.0, 0.0, -4.967e-08, 1.0, 0.0, -4.967e-08, 1.0, 0.0, -1.0, 0.0, 0.0, -1.0, 0.0, 0.0, -1.0, 0.0, 0.0, -1.0, 0.0, 0.0, 8.72e-08, 0.0, -1.0, 8.72e-08, 0.0, -1.0, 8.72e-08, 0.0, -1.0, 8.72e-08, 0.0, -1.0, -4.525e-08, 1.0, 0.0, -4.525e-08, 1.0, 0.0, -4.525e-08, 1.0, 0.0, -4.525e-08, 1.0, 0.0, 0.0, 1.0, 0.0, 0.0, 1.0, 0.0, 0.0, 1.0, 0.0, 0.0, 1.0, 0.0, -1.0, 0.0, 0.0, -1.0, 0.0, 0.0, -1.0, 0.0, 0.0, -1.0, 0.0, 0.0, 0.0, -1.0, 0.0, 0.0, -1.0, 0.0, 0.0, -1.0, 0.0, 0.0, -1.0, 0.0, 8.278e-08, 0.0, -1.0, 8.278e-08, 0.0, -1.0, 8.278e-08, 0.0, -1.0, 8.278e-08, 0.0, -1.0, 1.0, 0.0, 0.0, 1.0, 0.0, 0.0, 1.0, 0.0, 0.0, 1.0, 0.0, 0.0, 0.0, 1.0, 0.0, 0.0, 1.0, 0.0, 0.0, 1.0, 0.0, 0.0, 1.0, 0.0, 4.967e-08, -1.0, 0.0, 4.967e-08, -1.0, 0.0, 4.967e-08, -1.0, 0.0, 4.967e-08, -1.0, 0.0, 2.759e-08, 0.0, -1.0, 2.759e-08, 0.0, -1.0, 2.759e-08, 0.0, -1.0, 2.759e-08, 0.0, -1.0, -0.7071, 0.7071, 0.0, -0.7071, 0.7071, 0.0, -0.7071, 0.7071, 0.0, -0.7071, 0.7071, 0.0, -1.0, -5.387e-08, 0.0, -1.0, -5.387e-08, 0.0, -1.0, -5.387e-08, 0.0, -1.0, -5.387e-08, 0.0, 7.451e-08, -1.0, 0.0, 7.451e-08, -1.0, 0.0, 7.451e-08, -1.0, 0.0, 7.451e-08, -1.0, 0.0, 1.0, 4.435e-08, 0.0, 1.0, 4.435e-08, 0.0, 1.0, 4.435e-08, 0.0, 1.0, 4.435e-08, 0.0, 5.393e-08, 5.493e-10, -1.0, 5.393e-08, 5.493e-10, -1.0, 5.393e-08, 5.493e-10, -1.0, 5.393e-08, 5.493e-10, -1.0, 5.393e-08, 5.493e-10, -1.0, -1.0, -9.978e-08, 0.0, -1.0, -9.978e-08, 0.0, -1.0, -9.978e-08, 0.0, -1.0, -9.978e-08, 0.0, -7.451e-08, 1.0, 0.0, -7.451e-08, 1.0, 0.0, -7.451e-08, 1.0, 0.0, -7.451e-08, 1.0, 0.0, -4.967e-08, 0.0, 1.0, -4.967e-08, 0.0, 1.0, -4.967e-08, 0.0, 1.0, -4.967e-08, 0.0, 1.0, 1.0, 1.616e-08, 0.0, 1.0, 1.616e-08, 0.0, 1.0, 1.616e-08, 0.0, 1.0, 1.616e-08, 0.0, 0.7071, -0.7071, 0.0, 0.7071, -0.7071, 0.0, 0.7071, -0.7071, 0.0, 0.7071, -0.7071, 0.0, 4.525e-08, -1.0, 0.0, 4.525e-08, -1.0, 0.0, 4.525e-08, -1.0, 0.0, 4.525e-08, -1.0, 0.0, 0.0, -1.0, 0.0, 0.0, -1.0, 0.0, 0.0, -1.0, 0.0, 0.0, -1.0, 0.0, -3.319e-08, 1.086e-08, 1.0, -3.319e-08, 1.086e-08, 1.0, -3.319e-08, 1.086e-08, 1.0, -3.319e-08, 1.086e-08, 1.0, -3.319e-08, 1.086e-08, 1.0, -1.0, 0.0, 0.0, -1.0, 0.0, 0.0, -1.0, 0.0, 0.0, -1.0, 0.0, 0.0, 0.0, 1.0, 0.0, 0.0, 1.0, 0.0, 0.0, 1.0, 0.0, 0.0, 1.0, 0.0, 1.0, 0.0, 0.0, 1.0, 0.0, 0.0, 1.0, 0.0, 0.0, 1.0, 0.0, 0.0, -4.967e-08, 0.0, 1.0, -4.967e-08, 0.0, 1.0, -4.967e-08, 0.0, 1.0, -4.967e-08, 0.0, 1.0, 1.0, 0.0, 0.0, 1.0, 0.0, 0.0, 1.0, 0.0, 0.0, 1.0, 0.0, 0.0, 0.0, -1.0, 0.0, 0.0, -1.0, 0.0, 0.0, -1.0, 0.0, 0.0, -1.0, 0.0, -1.0, 0.0, 0.0, -1.0, 0.0, 0.0, -1.0, 0.0, 0.0, -1.0, 0.0, 0.0, 0.0, 1.0, 0.0, 0.0, 1.0, 0.0, 0.0, 1.0, 0.0, 0.0, 1.0, 0.0, -4.967e-08, 0.0, 1.0, -4.967e-08, 0.0, 1.0, -4.967e-08, 0.0, 1.0, -4.967e-08, 0.0, 1.0, 0.0, -1.0, 0.0, 0.0, -1.0, 0.0, 0.0, -1.0, 0.0, 0.0, -1.0, 0.0, -1.0, 0.0, 0.0, -1.0, 0.0, 0.0, -1.0, 0.0, 0.0, -1.0, 0.0, 0.0, -4.967e-08, 1.0, 0.0, -4.967e-08, 1.0, 0.0, -4.967e-08, 1.0, 0.0, -4.967e-08, 1.0, 0.0, 1.0, 0.0, 0.0, 1.0, 0.0, 0.0, 1.0, 0.0, 0.0, 1.0, 0.0, 0.0, -1.0, 0.0, 0.0, -1.0, 0.0, 0.0, -1.0, 0.0, 0.0, -1.0, 0.0, 0.0, 4.967e-08, -1.0, 0.0, 4.967e-08, -1.0, 0.0, 4.967e-08, -1.0, 0.0, 4.967e-08, -1.0, 0.0, -1.0, 0.0, 0.0, -1.0, 0.0, 0.0, -1.0, 0.0, 0.0, -1.0, 0.0, 0.0, 0.0, 1.0, 0.0, 0.0, 1.0, 0.0, 0.0, 1.0, 0.0, 0.0, 1.0, 0.0, 1.0, 0.0, 0.0, 1.0, 0.0, 0.0, 1.0, 0.0, 0.0, 1.0, 0.0, 0.0, -4.967e-08, 0.0, 1.0, -4.967e-08, 0.0, 1.0, -4.967e-08, 0.0, 1.0, -4.967e-08, 0.0, 1.0, 0.0, -1.0, 0.0, 0.0, -1.0, 0.0, 0.0, -1.0, 0.0, 0.0, -1.0, 0.0, 0.0, 1.0, 0.0, 0.0, 1.0, 0.0, 0.0, 1.0, 0.0, 0.0, 1.0, 0.0, 1.0, 0.0, 0.0, 1.0, 0.0, 0.0, 1.0, 0.0, 0.0, 1.0, 0.0, 0.0, 1.0, 0.0, 0.0, 1.0, 0.0, 0.0, 1.0, 0.0, 0.0, 1.0, 0.0, 0.0, -4.967e-08, 0.0, 1.0, -4.967e-08, 0.0, 1.0, -4.967e-08, 0.0, 1.0, -4.967e-08, 0.0, 1.0, 4.967e-08, -1.0, 0.0, 4.967e-08, -1.0, 0.0, 4.967e-08, -1.0, 0.0, 4.967e-08, -1.0, 0.0, -1.0, 0.0, 0.0, -1.0, 0.0, 0.0, -1.0, 0.0, 0.0, -1.0, 0.0, 0.0, 0.0, 1.0, 0.0, 0.0, 1.0, 0.0, 0.0, 1.0, 0.0, 0.0, 1.0, 0.0, -4.967e-08, 0.0, 1.0, -4.967e-08, 0.0, 1.0, -4.967e-08, 0.0, 1.0, -4.967e-08, 0.0, 1.0, -1.0, 0.0, 0.0, -1.0, 0.0, 0.0, -1.0, 0.0, 0.0, -1.0, 0.0, 0.0, 0.0, -1.0, 0.0, 0.0, -1.0, 0.0, 0.0, -1.0, 0.0, 0.0, -1.0, 0.0, -1.0, 0.0, 0.0, -1.0, 0.0, 0.0, -1.0, 0.0, 0.0, -1.0, 0.0, 0.0, -4.967e-08, 1.0, 0.0, -4.967e-08, 1.0, 0.0, -4.967e-08, 1.0, 0.0, -4.967e-08, 1.0, 0.0, 1.0, 0.0, 0.0, 1.0, 0.0, 0.0, 1.0, 0.0, 0.0, 1.0, 0.0, 0.0, -4.967e-08, 0.0, 1.0, -4.967e-08, 0.0, 1.0, -4.967e-08, 0.0, 1.0, -4.967e-08, 0.0, 1.0, 0.0, 1.0, 0.0, 0.0, 1.0, 0.0, 0.0, 1.0, 0.0, 0.0, 1.0, 0.0, -1.0, 0.0, 0.0, -1.0, 0.0, 0.0, -1.0, 0.0, 0.0, -1.0, 0.0, 0.0, 1.0, 0.0, 0.0, 1.0, 0.0, 0.0, 1.0, 0.0, 0.0, 1.0, 0.0, 0.0, 0.0, -1.0, 0.0, 0.0, -1.0, 0.0, 0.0, -1.0, 0.0, 0.0, -1.0, 0.0, -4.967e-08, 0.0, 1.0, -4.967e-08, 0.0, 1.0, -4.967e-08, 0.0, 1.0, -4.967e-08, 0.0, 1.0, 0.09802, 0.9952, -3.895e-06, 0.09802, 0.9952, -3.895e-06, 0.09802, 0.9952, -3.895e-06, 0.09802, 0.9952, -3.895e-06, 0.2903, 0.9569, -2.111e-05, 0.2903, 0.9569, -2.111e-05, 0.2903, 0.9569, -2.111e-05, 0.2903, 0.9569, -2.111e-05, 0.4714, 0.8819, 0.0, 0.4714, 0.8819, 0.0, 0.4714, 0.8819, 0.0, 0.4714, 0.8819, 0.0, 0.6344, 0.773, 0.0, 0.6344, 0.773, 0.0, 0.6344, 0.773, 0.0, 0.6344, 0.773, 0.0, 0.773, 0.6344, 0.0, 0.773, 0.6344, 0.0, 0.773, 0.6344, 0.0, 0.773, 0.6344, 0.0, 0.8819, 0.4714, 0.0, 0.8819, 0.4714, 0.0, 0.8819, 0.4714, 0.0, 0.8819, 0.4714, 0.0, 0.9569, 0.2903, 0.0, 0.9569, 0.2903, 0.0, 0.9569, 0.2903, 0.0, 0.9569, 0.2903, 0.0, 0.9952, 0.09802, -1.029e-05, 0.9952, 0.09802, -1.029e-05, 0.9952, 0.09802, -1.029e-05, 0.9952, 0.09802, -1.029e-05, 0.9952, -0.09802, -9.238e-06, 0.9952, -0.09802, -9.238e-06, 0.9952, -0.09802, -9.238e-06, 0.9952, -0.09802, -9.238e-06, 0.9569, -0.2903, 0.0, 0.9569, -0.2903, 0.0, 0.9569, -0.2903, 0.0, 0.9569, -0.2903, 0.0, 0.8819, -0.4714, -9.855e-06, 0.8819, -0.4714, -9.855e-06, 0.8819, -0.4714, -9.855e-06, 0.8819, -0.4714, -9.855e-06, 0.773, -0.6344, -1.056e-05, 0.773, -0.6344, -1.056e-05, 0.773, -0.6344, -1.056e-05, 0.773, -0.6344, -1.056e-05, 0.6344, -0.773, 0.0, 0.6344, -0.773, 0.0, 0.6344, -0.773, 0.0, 0.6344, -0.773, 0.0, 0.4714, -0.8819, 0.0, 0.4714, -0.8819, 0.0, 0.4714, -0.8819, 0.0, 0.4714, -0.8819, 0.0, 0.2903, -0.9569, 0.0, 0.2903, -0.9569, 0.0, 0.2903, -0.9569, 0.0, 0.2903, -0.9569, 0.0, 0.09802, -0.9952, 0.0, 0.09802, -0.9952, 0.0, 0.09802, -0.9952, 0.0, 0.09802, -0.9952, 0.0, -0.09802, -0.9952, 0.0, -0.09802, -0.9952, 0.0, -0.09802, -0.9952, 0.0, -0.09802, -0.9952, 0.0, -0.2903, -0.9569, -6.494e-07, -0.2903, -0.9569, -6.494e-07, -0.2903, -0.9569, -6.494e-07, -0.2903, -0.9569, -6.494e-07, -0.4714, -0.8819, -1.938e-05, -0.4714, -0.8819, -1.938e-05, -0.4714, -0.8819, -1.938e-05, -0.4714, -0.8819, -1.938e-05, -0.6344, -0.773, -1.056e-05, -0.6344, -0.773, -1.056e-05, -0.6344, -0.773, -1.056e-05, -0.6344, -0.773, -1.056e-05, -0.773, -0.6344, 0.0, -0.773, -0.6344, 0.0, -0.773, -0.6344, 0.0, -0.773, -0.6344, 0.0, -0.8819, -0.4714, -1.533e-05, -0.8819, -0.4714, -1.533e-05, -0.8819, -0.4714, -1.533e-05, -0.8819, -0.4714, -1.533e-05, -0.9569, -0.2903, -3.752e-05, -0.9569, -0.2903, -3.752e-05, -0.9569, -0.2903, -3.752e-05, -0.9569, -0.2903, -3.752e-05, -0.9952, -0.09802, -1.98e-05, -0.9952, -0.09802, -1.98e-05, -0.9952, -0.09802, -1.98e-05, -0.9952, -0.09802, -1.98e-05, -0.9952, 0.09802, -1.896e-05, -0.9952, 0.09802, -1.896e-05, -0.9952, 0.09802, -1.896e-05, -0.9952, 0.09802, -1.896e-05, -0.9569, 0.2903, -3.851e-05, -0.9569, 0.2903, -3.851e-05, -0.9569, 0.2903, -3.851e-05, -0.9569, 0.2903, -3.851e-05, -0.8819, 0.4714, -2.111e-05, -0.8819, 0.4714, -2.111e-05, -0.8819, 0.4714, -2.111e-05, -0.8819, 0.4714, -2.111e-05, -0.773, 0.6344, 0.0, -0.773, 0.6344, 0.0, -0.773, 0.6344, 0.0, -0.773, 0.6344, 0.0, -0.6344, 0.773, 0.0, -0.6344, 0.773, 0.0, -0.6344, 0.773, 0.0, -0.6344, 0.773, 0.0, -0.4714, 0.8819, 0.0, -0.4714, 0.8819, 0.0, -0.4714, 0.8819, 0.0, -0.4714, 0.8819, 0.0, 1.75e-06, 0.0, 1.0, 1.75e-06, 0.0, 1.0, 1.75e-06, 0.0, 1.0, 1.75e-06, 0.0, 1.0, 1.75e-06, 0.0, 1.0, 1.75e-06, 0.0, 1.0, 1.75e-06, 0.0, 1.0, 1.75e-06, 0.0, 1.0, 1.75e-06, 0.0, 1.0, 1.75e-06, 0.0, 1.0, 1.75e-06, 0.0, 1.0, 1.75e-06, 0.0, 1.0, 1.75e-06, 0.0, 1.0, 1.75e-06, 0.0, 1.0, 1.75e-06, 0.0, 1.0, 1.75e-06, 0.0, 1.0, 1.75e-06, 0.0, 1.0, 1.75e-06, 0.0, 1.0, 1.75e-06, 0.0, 1.0, 1.75e-06, 0.0, 1.0, 1.75e-06, 0.0, 1.0, 1.75e-06, 0.0, 1.0, 1.75e-06, 0.0, 1.0, 1.75e-06, 0.0, 1.0, 1.75e-06, 0.0, 1.0, 1.75e-06, 0.0, 1.0, 1.75e-06, 0.0, 1.0, 1.75e-06, 0.0, 1.0, 1.75e-06, 0.0, 1.0, 1.75e-06, 0.0, 1.0, 1.75e-06, 0.0, 1.0, 1.75e-06, 0.0, 1.0, -0.2903, 0.9569, 0.0, -0.2903, 0.9569, 0.0, -0.2903, 0.9569, 0.0, -0.2903, 0.9569, 0.0, -0.09802, 0.9952, 0.0, -0.09802, 0.9952, 0.0, -0.09802, 0.9952, 0.0, -0.09802, 0.9952, 0.0, -1.498e-06, 0.0, -1.0, -1.498e-06, 0.0, -1.0, -1.498e-06, 0.0, -1.0, -1.498e-06, 0.0, -1.0, -1.498e-06, 0.0, -1.0, -1.498e-06, 0.0, -1.0, -1.498e-06, 0.0, -1.0, -1.498e-06, 0.0, -1.0, -1.498e-06, 0.0, -1.0, -1.498e-06, 0.0, -1.0, -1.498e-06, 0.0, -1.0, -1.498e-06, 0.0, -1.0, -1.498e-06, 0.0, -1.0, -1.498e-06, 0.0, -1.0, -1.498e-06, 0.0, -1.0, -1.498e-06, 0.0, -1.0, -1.498e-06, 0.0, -1.0, -1.498e-06, 0.0, -1.0, -1.498e-06, 0.0, -1.0, -1.498e-06, 0.0, -1.0, -1.498e-06, 0.0, -1.0, -1.498e-06, 0.0, -1.0, -1.498e-06, 0.0, -1.0, -1.498e-06, 0.0, -1.0, -1.498e-06, 0.0, -1.0, -1.498e-06, 0.0, -1.0, -1.498e-06, 0.0, -1.0, -1.498e-06, 0.0, -1.0, -1.498e-06, 0.0, -1.0, -1.498e-06, 0.0, -1.0, -1.498e-06, 0.0, -1.0, -1.498e-06, 0.0, -1.0, 4.848e-08, 2.368e-15, -1.0, 4.848e-08, 2.368e-15, -1.0, 4.848e-08, 2.368e-15, -1.0, 4.848e-08, 2.368e-15, -1.0])] * 3)])

# ---- objects
ob_shape_9_indexedfaceset = bpy.data.objects.new('SHAPE_9_IndexedFaceSet', me_shape_9_indexedfaceset_001)

# ---- transforms, parenting, visibility, modifiers, constraints
ob_shape_9_indexedfaceset.location = (0.0, 0.0, 0.0)
_m = ob_shape_9_indexedfaceset.modifiers.new('Bevel', 'BEVEL')
_m.segments = 3

# ---- collection membership
col_collection.objects.link(ob_shape_9_indexedfaceset)

# ---- scene / render settings (as saved in the file)
scene.frame_start = 1; scene.frame_end = 250; scene.frame_set(1)
scene.render.engine = 'BLENDER_EEVEE_NEXT'
scene.cycles.sampling_pattern = 'TABULATED_SOBOL'
scene.cycles.use_light_tree = False
scene.eevee.ray_tracing_options.trace_max_roughness = 0.0
scene.view_settings.view_transform = 'Filmic'
bpy.context.view_layer.update()

# ---- added for rendering (the .blend has no active camera and no usable light): camera, sun
cam_auto = bpy.data.cameras.new('AutoCamera')
cam_auto.lens = 50.0
cam_auto.sensor_width = 36.0
cam_auto.clip_end = 1000.0
ob_auto_camera = bpy.data.objects.new('AutoCamera', cam_auto)
scene.collection.objects.link(ob_auto_camera)
ob_auto_camera.location = (3.37637, -4.05164, 2.9826)
ob_auto_camera.rotation_euler = (1.09748, -7.21219e-08, 0.694738)
scene.camera = ob_auto_camera
light_auto_sun = bpy.data.lights.new('AutoSun', 'SUN')
light_auto_sun.energy = 3.0
light_auto_sun.angle = 0.0523599
ob_auto_sun = bpy.data.objects.new('AutoSun', light_auto_sun)
scene.collection.objects.link(ob_auto_sun)
ob_auto_sun.rotation_euler = (0.872665, 0.174533, 0.523599)
bpy.context.view_layer.update()
